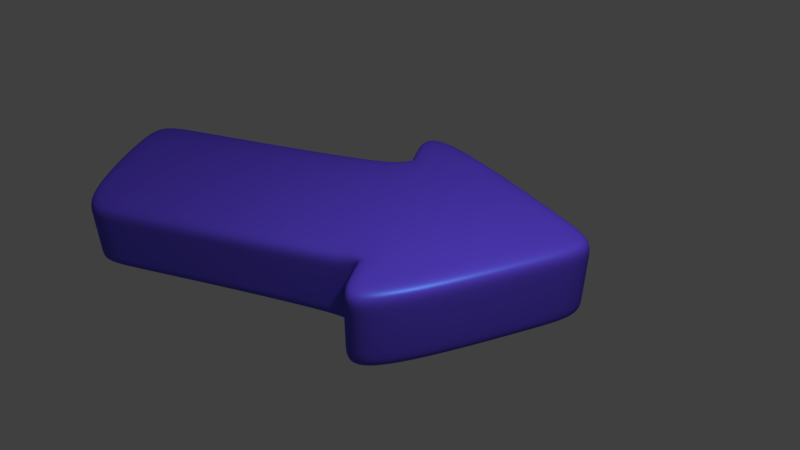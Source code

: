 # Source: Arrow.blend  (saved by Blender 2.79.0; exported with 4.5.12 LTS)
import bpy
from mathutils import Matrix  # noqa: F401  (used for matrix-valued properties, if any)

bpy.ops.wm.read_factory_settings(use_empty=True)
scene = bpy.context.scene
scene.name = 'Scene'

# ---- collections
col_collection_1 = bpy.data.collections.new('Collection 1'); scene.collection.children.link(col_collection_1)

# ---- materials (node trees are filled in below, after node groups)
mat_material_000 = bpy.data.materials.new('Material.000')
mat_material_000.alpha_threshold = 0.0
mat_material_000.diffuse_color = (0.1329, 0.06125, 0.7991, 1.0)
mat_material_000.specular_color = (0.08866, 0.3095, 0.7991)
mat_material_000.roughness = 0.5

# ---- material node trees
mat_material_000.use_nodes = True; mat_material_000.node_tree.nodes.clear()
_N = mat_material_000.node_tree.nodes; _L = mat_material_000.node_tree.links
n0 = _N.new('ShaderNodeMixShader'); n0.name = 'Mix Shader'; n0.location = (10, 300)
n0.inputs[0].default_value = 0.1821
n1 = _N.new('ShaderNodeBsdfDiffuse'); n1.name = 'Diffuse BSDF'; n1.location = (-197, 253)
n1.inputs[0].default_value = (0.132, 0.06125, 0.8, 1.0)
n2 = _N.new('ShaderNodeBsdfAnisotropic'); n2.name = 'Glossy BSDF'; n2.location = (-190, 109)
n2.distribution = 'GGX'
n2.inputs[0].default_value = (0.08821, 0.3112, 0.8, 1.0)
n2.inputs[1].default_value = 0.4472
n3 = _N.new('ShaderNodeOutputMaterial'); n3.name = 'Material Output'; n3.location = (216, 287)
_L.new(n0.outputs[0], n3.inputs[0])
_L.new(n1.outputs[0], n0.inputs[1])
_L.new(n2.outputs[0], n0.inputs[2])
n3.is_active_output = True

# ---- world
world_world = bpy.data.worlds.new('World'); scene.world = world_world
world_world.color = (0.05088, 0.05088, 0.05088)
world_world.use_sun_shadow = False
world_world.sun_shadow_jitter_overblur = 0.0
world_world.cycles.sampling_method = 'MANUAL'

# ---- cameras
cam_camera = bpy.data.cameras.new('Camera')
cam_camera.clip_end = 100.0
cam_camera.lens = 35.0
cam_camera.sensor_width = 32.0
cam_camera.sensor_height = 18.0
cam_camera.ortho_scale = 7.314
cam_camera.dof.focus_distance = 0.0

# ---- lights
light_lamp = bpy.data.lights.new('Lamp', 'POINT')
light_lamp.transmission_factor = 0.0
light_lamp.cutoff_distance = 30.0
light_lamp.energy = 100.0
light_lamp.shadow_buffer_clip_start = 1.001
light_lamp.shadow_soft_size = 0.1
light_lamp.shadow_maximum_resolution = 0.006
light_lamp.use_absolute_resolution = True

# ---- meshes
me_plane = bpy.data.meshes.new('Plane')
me_plane.from_pydata([(-0.6893, -1.942, 0.0), (0.6893, -1.942, 0.0), (-0.6893, 0.6926, -8.671e-12), (0.6893, 0.6926, -8.66e-12), (-1.035, 0.6926, -3.108e-12), (1.044, 0.6926, -3.075e-12), (-0.6893, -1.942, 0.7765), (0.6893, -1.942, 0.7765), (-0.6893, 0.7476, 0.7765), (0.6893, 0.7476, 0.7765), (-0.925, 0.7476, 0.7765), (0.9317, 0.7476, 0.7765), (0.8026, 0.6926, -6.553e-12), (0.8026, 0.7476, 0.7765), (-0.8154, 0.6926, -6.348e-12), (-0.8154, 0.7476, 0.7765), (-0.6893, -1.763, -7.318e-13), (0.6893, -1.763, -7.318e-13), (-0.6893, -1.763, 0.7765), (0.6893, -1.763, 0.7765), (1.387, 0.5239, 0.6081), (0.6893, 0.5239, 0.6081), (0.6893, -1.942, 0.6081), (-0.6893, -1.942, 0.6081), (-0.6893, 0.5239, 0.6081), (-1.371, 0.5239, 0.6081), (0.8026, 0.5239, 0.6081), (-0.8154, 0.5239, 0.6081), (-0.6893, -1.763, 0.6081), (0.6893, -1.763, 0.6081), (1.387, 0.5239, 0.178), (0.6893, -1.942, 0.178), (0.6893, 0.5239, 0.178), (-0.6893, -1.942, 0.178), (-1.371, 0.5239, 0.178), (0.8026, 0.5239, 0.178), (-0.8154, 0.5239, 0.178), (-0.6893, -1.763, 0.178), (0.6893, -1.763, 0.178), (-0.0143, 2.062, -8.457e-12), (-0.01674, 2.341, 0.6081), (-0.0135, 1.971, 0.7765), (-0.01674, 2.341, 0.178), (-0.6893, 0.5239, 0.178), (-0.122, 1.825, 0.7765), (-0.7158, 0.5239, 0.178), (-0.3014, 1.959, 0.178), (-0.1662, 1.858, -3.108e-12), (-0.7158, 0.5239, 0.6081), (-0.7158, 0.6926, -7.819e-12), (-0.7158, 0.7476, 0.7765), (-0.3014, 1.959, 0.6081), (0.3269, 1.896, 0.6081), (0.1934, 1.793, -3.075e-12), (0.717, 0.6926, -7.787e-12), (0.717, 0.7476, 0.7765), (0.717, 0.5239, 0.6081), (0.717, 0.5239, 0.178), (0.3269, 1.896, 0.178), (0.1499, 1.759, 0.7765), (0.8026, 0.5239, -8.434e-12), (1.387, 0.5239, 0.0), (-0.6893, 0.5239, -1.007e-11), (0.6893, 0.5239, -1.007e-11), (-1.371, 0.5239, 0.0), (-0.8154, 0.5239, -8.205e-12), (0.3269, 1.896, 0.0), (-0.01674, 2.341, 0.0), (0.717, 0.5239, -9.668e-12), (-0.3014, 1.959, 0.0), (-0.7158, 0.5239, -9.676e-12), (-0.3014, 1.959, 0.7765), (-1.371, 0.5239, 0.7765), (0.8026, 0.5239, 0.7765), (1.387, 0.5239, 0.7765), (-0.6893, 0.5239, 0.7765), (0.6893, 0.5239, 0.7765), (-0.8154, 0.5239, 0.7765), (0.717, 0.5239, 0.7765), (0.3269, 1.896, 0.7765), (-0.01674, 2.341, 0.7765), (-0.7158, 0.5239, 0.7765)], [], [(53, 5, 12, 54), (3, 2, 39), (49, 14, 4, 47), (16, 62, 63, 17), (59, 55, 13, 11), (9, 41, 8), (50, 44, 10, 15), (18, 19, 76, 75), (29, 21, 76, 19), (28, 23, 6, 18), (26, 20, 74, 73), (51, 25, 72, 71), (23, 22, 7, 6), (56, 26, 73, 78), (25, 27, 77, 72), (24, 28, 18, 75), (22, 29, 19, 7), (6, 7, 19, 18), (0, 16, 17, 1), (31, 38, 29, 22), (43, 37, 28, 24), (34, 36, 27, 25), (57, 35, 26, 56), (33, 31, 22, 23), (46, 34, 25, 51), (35, 30, 20, 26), (37, 33, 23, 28), (38, 32, 21, 29), (17, 63, 32, 38), (16, 0, 33, 37), (60, 61, 30, 35), (69, 64, 34, 46), (0, 1, 31, 33), (68, 60, 35, 57), (64, 65, 36, 34), (62, 16, 37, 43), (1, 17, 38, 31), (66, 67, 42, 58), (58, 42, 40, 52), (52, 40, 80, 79), (70, 62, 43, 45), (45, 43, 24, 48), (48, 24, 75, 81), (27, 48, 81, 77), (36, 45, 48, 27), (65, 70, 45, 36), (67, 69, 46, 42), (42, 46, 51, 40), (40, 51, 71, 80), (8, 41, 44, 50), (2, 49, 47, 39), (20, 52, 79, 74), (30, 58, 52, 20), (61, 66, 58, 30), (63, 68, 57, 32), (32, 57, 56, 21), (21, 56, 78, 76), (41, 9, 55, 59), (39, 53, 54, 3), (12, 5, 61, 60), (2, 3, 63, 62), (4, 14, 65, 64), (53, 39, 67, 66), (54, 12, 60, 68), (47, 4, 64, 69), (49, 2, 62, 70), (39, 47, 69, 67), (14, 49, 70, 65), (5, 53, 66, 61), (3, 54, 68, 63), (10, 44, 71, 72), (11, 13, 73, 74), (9, 8, 75, 76), (15, 10, 72, 77), (13, 55, 78, 73), (41, 59, 79, 80), (8, 50, 81, 75), (44, 41, 80, 71), (50, 15, 77, 81), (55, 9, 76, 78), (59, 11, 74, 79)])
me_plane.materials.append(mat_material_000)
me_plane.use_remesh_preserve_volume = False
me_plane.use_remesh_preserve_attributes = False
me_plane.use_mirror_vertex_groups = False
me_plane.update()

# ---- objects
ob_plane = bpy.data.objects.new('Plane', me_plane)
ob_lamp = bpy.data.objects.new('Lamp', light_lamp)
ob_camera = bpy.data.objects.new('Camera', cam_camera)

# ---- transforms, parenting, visibility, modifiers, constraints
ob_plane.location = (0.0, 0.0, 0.0)
ob_plane.scale = (0.6059, 0.6059, 0.6059)
ob_plane.lineart.crease_threshold = 0.0
_m = ob_plane.modifiers.new('Subsurf', 'SUBSURF')
_m.uv_smooth = 'PRESERVE_CORNERS'
_m.levels = 5
_m.render_levels = 5
_m.show_only_control_edges = False
ob_lamp.location = (0.8445, 1.307, 2.479)
ob_lamp.rotation_euler = (0.6503, 0.05522, 1.866)
ob_lamp.lock_rotations_4d = False
ob_lamp.empty_display_type = 'ARROWS'
ob_lamp.color = (0.0, 0.0, 0.0, 0.0)
ob_lamp.lineart.crease_threshold = 0.0
ob_camera.location = (3.3, 1.422, 3.057)
ob_camera.rotation_euler = (0.9063, -2.282e-06, 1.872)
ob_camera.lock_rotations_4d = False
ob_camera.empty_display_type = 'ARROWS'
ob_camera.color = (0.0, 0.0, 0.0, 0.0)
ob_camera.display_type = 'WIRE'
ob_camera.lineart.crease_threshold = 0.0

# ---- collection membership
col_collection_1.objects.link(ob_plane)
col_collection_1.objects.link(ob_lamp)
col_collection_1.objects.link(ob_camera)

# ---- scene / render settings (as saved in the file)
scene.camera = ob_camera
scene.frame_start = 1; scene.frame_end = 250; scene.frame_set(1)
scene.render.engine = 'CYCLES'
scene.render.resolution_percentage = 50
scene.render.dither_intensity = 0.0
scene.cycles.use_denoising = False
scene.cycles.samples = 128
scene.cycles.sampling_pattern = 'TABULATED_SOBOL'
scene.cycles.use_adaptive_sampling = False
scene.cycles.use_light_tree = False
scene.cycles.blur_glossy = 0.0
scene.cycles.sample_clamp_indirect = 0.0
scene.view_settings.view_transform = 'Standard'
bpy.context.view_layer.update()

